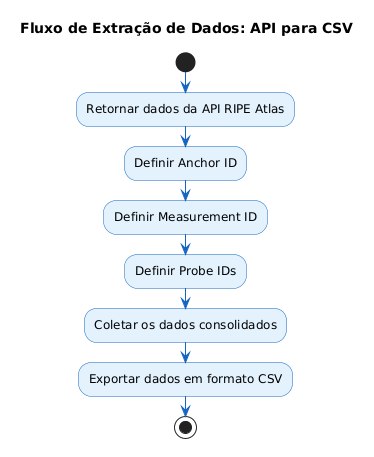

The diagram above was rendered by PlantUML. Its source (embedded in the PNG):
@startuml
skinparam defaultTextAlignment center
skinparam backgroundColor #FFFFFF
skinparam activity {
  BackgroundColor #E3F2FD
  BorderColor #1565C0
  ArrowColor #1565C0
}

title Fluxo de Extração de Dados: API para CSV

start

:Retornar dados da API RIPE Atlas;

:Definir Anchor ID;

:Definir Measurement ID;

:Definir Probe IDs;

:Coletar os dados consolidados;

:Exportar dados em formato CSV;

stop
@enduml